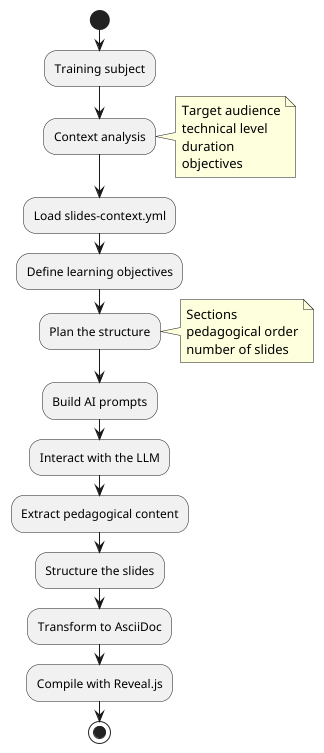

The diagram above was rendered by PlantUML. Its source (embedded in the PNG):
@startuml
start
:Training subject;
:Context analysis;
note right
  Target audience
  technical level
  duration
  objectives
end note
:Load slides-context.yml;
:Define learning objectives;
:Plan the structure;
note right
  Sections
  pedagogical order
  number of slides
end note
:Build AI prompts;
:Interact with the LLM;
:Extract pedagogical content;
:Structure the slides;
:Transform to AsciiDoc;
:Compile with Reveal.js;
stop
@enduml